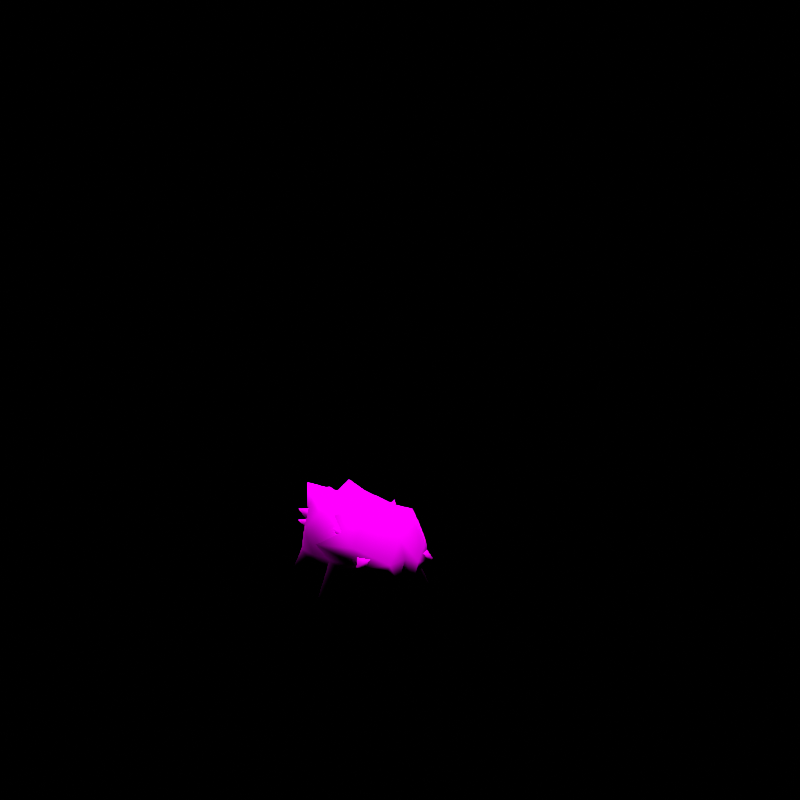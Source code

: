 # Source: rumble-joltik.blend  (saved by Blender 3.6.11; exported with 4.5.12 LTS)
import bpy
from mathutils import Matrix  # noqa: F401  (used for matrix-valued properties, if any)

bpy.ops.wm.read_factory_settings(use_empty=True)
scene = bpy.context.scene
scene.name = 'regice'

# ---- collections
col_don_t_render_me = bpy.data.collections.new("Don't Render Me"); scene.collection.children.link(col_don_t_render_me)

# ---- images (referenced by path relative to the original .blend; pixels are not part of the script)
import os
ASSET_DIR = os.environ.get("B2B_ASSET_DIR", "")  # directory of the original .blend (textures are referenced by path, not embedded)
HERE = os.path.dirname(os.path.abspath(__file__))  # packed textures are extracted next to this script under _unpacked/

def load_image(name, relpath, width, height, colorspace="sRGB"):
    """Load a texture the original file referenced (path relative to the .blend, or extracted next to this script)."""
    p = next((c for c in (os.path.join(HERE, relpath), os.path.join(ASSET_DIR, relpath)) if relpath and os.path.exists(c)), "")
    if p:
        img = bpy.data.images.load(p, check_existing=True)
        img.name = name
    else:  # same state as the original file: an image datablock whose file is absent (Cycles renders it pink)
        img = bpy.data.images.new(name, width, height)
        img.source = "FILE"
        img.filepath = "//" + (relpath or name)
    img.colorspace_settings.name = colorspace
    return img
img_batyuru_body_c_png = load_image('BATYURU_body_C.png', 'BATYURU_body_C.png', 1024, 1024, 'sRGB')
img_batyuru_eye_c_png = load_image('BATYURU_eye_C.png', 'BATYURU_eye_C.png', 1024, 1024, 'sRGB')

# ---- materials (node trees are filled in below, after node groups)
mat_pii_batyuru_body_png = bpy.data.materials.new('Pii_BATYURU_body.png')
mat_pii_batyuru_body_png.use_transparent_shadow = False
mat_pii_batyuru_body_png.diffuse_color = (0.5, 0.5, 0.5, 1.0)
mat_pii_batyuru_body_png.roughness = 0.5528
mat_pii_batyuru_body_png.specular_intensity = 1.0
mat_pii_batyuru_eye_png = bpy.data.materials.new('Pii_BATYURU_eye.png')
mat_pii_batyuru_eye_png.use_transparent_shadow = False
mat_pii_batyuru_eye_png.diffuse_color = (0.5, 0.5, 0.5, 1.0)
mat_pii_batyuru_eye_png.roughness = 0.5528
mat_pii_batyuru_eye_png.specular_intensity = 1.0

# ---- material node trees
mat_pii_batyuru_body_png.use_nodes = True; mat_pii_batyuru_body_png.node_tree.nodes.clear()
_N = mat_pii_batyuru_body_png.node_tree.nodes; _L = mat_pii_batyuru_body_png.node_tree.links
n0 = _N.new('ShaderNodeOutputMaterial'); n0.name = 'Material Output'; n0.location = (300, 300)
n1 = _N.new('ShaderNodeBsdfPrincipled'); n1.name = 'Principled BSDF'; n1.location = (10, 300)
n1.distribution = 'GGX'
n1.subsurface_method = 'BURLEY'
n1.inputs[2].default_value = 0.0
n1.inputs[3].default_value = 1.45
n1.inputs[13].default_value = 0.0
n1.inputs[27].default_value = (0.0, 0.0, 0.0, 1.0)
n1.inputs[28].default_value = 1.0
n2 = _N.new('ShaderNodeTexImage'); n2.name = 'Image Texture'; n2.location = (-300, 600)
n2.image = img_batyuru_body_c_png
n2.interpolation = 'Closest'
n2.extension = 'MIRROR'
_L.new(n1.outputs[0], n0.inputs[0])
_L.new(n2.outputs[0], n1.inputs[0])
n0.is_active_output = True
mat_pii_batyuru_eye_png.use_nodes = True; mat_pii_batyuru_eye_png.node_tree.nodes.clear()
_N = mat_pii_batyuru_eye_png.node_tree.nodes; _L = mat_pii_batyuru_eye_png.node_tree.links
n0 = _N.new('ShaderNodeOutputMaterial'); n0.name = 'Material Output'; n0.location = (300, 300)
n1 = _N.new('ShaderNodeBsdfPrincipled'); n1.name = 'Principled BSDF'; n1.location = (10, 300)
n1.distribution = 'GGX'
n1.subsurface_method = 'BURLEY'
n1.inputs[2].default_value = 0.0
n1.inputs[3].default_value = 1.45
n1.inputs[13].default_value = 0.0
n1.inputs[27].default_value = (0.0, 0.0, 0.0, 1.0)
n1.inputs[28].default_value = 1.0
n2 = _N.new('ShaderNodeTexImage'); n2.name = 'Image Texture'; n2.location = (-300, 600)
n2.image = img_batyuru_eye_c_png
n2.interpolation = 'Closest'
n2.extension = 'MIRROR'
_L.new(n1.outputs[0], n0.inputs[0])
_L.new(n2.outputs[0], n1.inputs[0])
n0.is_active_output = True

# ---- world
world_world = bpy.data.worlds.new('World'); scene.world = world_world
world_world.use_nodes = True; world_world.node_tree.nodes.clear()
_N = world_world.node_tree.nodes; _L = world_world.node_tree.links
n0 = _N.new('ShaderNodeOutputWorld'); n0.name = 'World Output'; n0.location = (300, 300)
n1 = _N.new('ShaderNodeBackground'); n1.name = 'Background'; n1.location = (10, 300)
n1.inputs[0].default_value = (0.05088, 0.05088, 0.05088, 1.0)
n1.inputs[1].default_value = 0.0
_L.new(n1.outputs[0], n0.inputs[0])
n0.is_active_output = True
world_world.color = (0.05088, 0.05088, 0.05088)
world_world.use_sun_shadow = False
world_world.sun_shadow_jitter_overblur = 0.0

# ---- cameras
cam_camera = bpy.data.cameras.new('Camera')
cam_camera.clip_end = 2e+04

# ---- lights
light_sun = bpy.data.lights.new('Sun', 'SUN')
light_sun.specular_factor = 0.0
light_sun.transmission_factor = 0.0
light_sun.use_shadow = False
light_sun.angle = 0.7854
light_sun.energy = 5.0
light_sun.shadow_soft_size = 0.25

# ---- meshes
me_batyuru = bpy.data.meshes.new('BATYURU')
me_batyuru.from_pydata([(-0.1126, -0.115, 0.1584), (-0.1107, 0.00783, 0.1899), (-0.1243, 0.009822, 0.1363), (-0.06143, -0.0772, 0.2093), (-0.123, -0.07255, 0.08566), (-0.113, -0.08077, 0.1953), (-0.1559, -0.06529, 0.1255), (-0.06143, -0.129, 0.1879), (-0.1036, -0.1567, 0.1246), (-0.1016, 0.1038, 0.1365), (-0.06317, 0.0004534, 0.2193), (-0.08738, 0.09587, 0.2037), (-0.0635, 0.0767, 0.2297), (-0.09257, -0.1832, 0.07933), (-0.1228, 0.01181, 0.08566), (-0.0801, -0.1055, 0.0366), (-0.09605, -0.01646, 0.04973), (0.0, -0.1079, 0.2142), (0.0, -0.1667, 0.1839), (0.0, 0.05753, 0.2406), (0.0, -0.02247, 0.2343), (-0.0626, 0.1577, 0.1717), (-0.06361, 0.1582, 0.2512), (0.0, -0.1276, 0.02948), (-0.1043, 0.05847, 0.05368), (-0.04059, -0.2178, 0.08772), (0.06143, -0.129, 0.1879), (0.06317, 0.0004533, 0.2193), (0.0, 0.1057, 0.2297), (0.0635, 0.0767, 0.2297), (-0.1047, 0.1117, 0.08566), (-0.04517, -0.2073, 0.06204), (0.0, -0.1963, 0.05691), (0.04517, -0.2073, 0.06204), (0.09257, -0.1832, 0.07933), (0.0801, -0.1055, 0.0366), (0.06143, -0.0772, 0.2093), (0.113, -0.08077, 0.1953), (0.1126, -0.115, 0.1584), (0.1036, -0.1567, 0.1246), (0.06361, 0.1582, 0.2512), (0.1107, 0.00783, 0.1899), (0.08738, 0.09587, 0.2037), (0.0, 0.1511, 0.2065), (0.0, 0.1832, 0.1005), (-0.06562, 0.141, 0.0494), (0.02126, -0.2259, 0.04282), (-0.02126, -0.2259, 0.04282), (0.0, -0.2224, 0.09901), (0.123, -0.07255, 0.08566), (0.1559, -0.06529, 0.1255), (0.04059, -0.2178, 0.08772), (0.1016, 0.1038, 0.1365), (0.0626, 0.1577, 0.1717), (0.0, 0.175, 0.17), (0.0, 0.1454, 0.04405), (0.0, -0.2034, 0.1408), (0.1243, 0.009822, 0.1363), (0.1228, 0.01181, 0.08566), (0.09605, -0.01646, 0.04973), (0.1047, 0.1117, 0.08566), (0.06562, 0.141, 0.0494), (0.1043, 0.05847, 0.05368), (0.0, 0.02524, 0.0189), (-0.0801, -0.04898, 0.03371), (0.0801, -0.04898, 0.03371), (-0.06562, 0.0809, 0.03471), (0.06562, 0.0809, 0.03471), (0.1602, -0.08348, 0.0007474), (-0.1602, -0.08348, 0.0007474), (-0.1312, 0.1366, 0.0007474), (0.1312, 0.1366, 0.0007474), (0.09889, 0.1434, 0.1851), (0.09376, 0.1045, 0.159), (0.06695, 0.1181, 0.1572), (0.08795, 0.09526, 0.1871), (0.06114, 0.1089, 0.1853), (0.1064, 0.1338, 0.1572), (0.09193, 0.09733, 0.1352), (0.06925, 0.1171, 0.1333), (0.08405, 0.08981, 0.1633), (0.06137, 0.1096, 0.1614), (-0.1064, 0.1338, 0.1572), (-0.06925, 0.1171, 0.1333), (-0.09193, 0.09733, 0.1352), (-0.06137, 0.1096, 0.1614), (-0.08405, 0.08981, 0.1633), (-0.09889, 0.1434, 0.1851), (-0.06695, 0.1181, 0.1572), (-0.09376, 0.1045, 0.159), (-0.06114, 0.1089, 0.1853), (-0.08795, 0.09526, 0.1871), (0.1097, -0.1792, 0.08258), (0.09725, -0.1674, 0.08087), (0.07284, -0.1881, 0.1015), (0.09875, -0.1675, 0.1061), (0.1252, -0.09083, 0.1679), (0.1111, -0.1094, 0.1373), (0.09355, -0.09315, 0.1431), (0.1049, -0.1237, 0.1564), (0.08738, -0.1074, 0.1621), (0.06415, -0.07472, 0.2226), (0.05763, -0.08671, 0.1867), (0.03854, -0.07205, 0.1916), (0.04832, -0.1046, 0.2007), (0.02922, -0.08994, 0.2057), (-0.06415, -0.07472, 0.2226), (-0.03854, -0.07205, 0.1916), (-0.05763, -0.08671, 0.1867), (-0.02922, -0.08994, 0.2057), (-0.04832, -0.1046, 0.2007), (-0.1252, -0.09083, 0.1679), (-0.09355, -0.09315, 0.1431), (-0.1111, -0.1094, 0.1373), (-0.08738, -0.1074, 0.1621), (-0.1049, -0.1237, 0.1564), (-0.1097, -0.1792, 0.08258), (-0.09725, -0.1674, 0.08087), (-0.09257, -0.1832, 0.07933), (-0.09875, -0.1675, 0.1061), (-0.07284, -0.1881, 0.1015), (0.0, 0.1572, 0.2375), (0.0, 0.1354, 0.1888), (-0.02681, 0.116, 0.2064), (0.02681, 0.116, 0.2064), (0.0, 0.09666, 0.2239)], [], [(0, 1, 2), (0, 3, 1), (0, 2, 4), (0, 5, 3), (0, 4, 6), (0, 7, 5), (0, 6, 8), (0, 8, 7), (5, 7, 3), (1, 9, 2), (1, 3, 10), (1, 11, 9), (1, 10, 12), (1, 12, 11), (4, 13, 6), (4, 2, 14), (4, 15, 13), (4, 14, 16), (2, 9, 14), (6, 13, 8), (7, 17, 3), (7, 18, 17), (10, 19, 12), (10, 3, 20), (10, 20, 19), (3, 17, 20), (11, 21, 9), (11, 12, 22), (11, 22, 21), (15, 23, 13), (16, 14, 24), (8, 13, 25), (18, 26, 17), (19, 20, 27), (19, 28, 12), (19, 27, 29), (19, 29, 28), (12, 28, 22), (9, 21, 30), (9, 30, 14), (14, 30, 24), (23, 31, 13), (23, 32, 31), (23, 33, 32), (23, 34, 33), (23, 35, 34), (13, 31, 25), (26, 36, 17), (26, 37, 36), (26, 38, 37), (26, 39, 38), (20, 36, 27), (20, 17, 36), (37, 38, 36), (29, 40, 28), (29, 27, 41), (29, 42, 40), (29, 41, 42), (36, 38, 41), (36, 41, 27), (22, 43, 21), (22, 28, 43), (28, 40, 43), (30, 21, 44), (30, 44, 45), (32, 33, 46), (32, 47, 31), (32, 46, 48), (32, 48, 47), (47, 48, 25), (47, 25, 31), (35, 49, 34), (39, 50, 38), (39, 34, 50), (39, 51, 34), (34, 51, 33), (34, 49, 50), (46, 51, 48), (46, 33, 51), (50, 49, 38), (42, 41, 52), (42, 53, 40), (42, 52, 53), (40, 53, 43), (21, 54, 44), (21, 43, 54), (54, 43, 53), (54, 53, 44), (45, 44, 55), (25, 48, 56), (56, 48, 51), (49, 57, 38), (49, 58, 57), (49, 59, 58), (57, 52, 41), (57, 41, 38), (57, 58, 52), (53, 60, 44), (53, 52, 60), (52, 58, 60), (55, 44, 61), (61, 44, 60), (59, 62, 58), (58, 62, 60), (63, 23, 64), (63, 65, 23), (63, 64, 66), (63, 67, 65), (63, 66, 55), (63, 55, 67), (23, 15, 64), (23, 65, 35), (66, 45, 55), (66, 64, 24), (67, 62, 65), (67, 55, 61), (64, 16, 24), (62, 59, 65), (68, 49, 35), (68, 59, 49), (68, 35, 65), (68, 65, 59), (69, 16, 64), (69, 4, 16), (69, 64, 15), (69, 15, 4), (70, 24, 30), (70, 66, 24), (70, 30, 45), (70, 45, 66), (71, 60, 62), (71, 61, 60), (71, 62, 67), (71, 67, 61), (72, 73, 74), (72, 75, 73), (72, 74, 76), (72, 76, 75), (77, 78, 79), (77, 80, 78), (77, 79, 81), (77, 81, 80), (82, 83, 84), (82, 85, 83), (82, 84, 86), (82, 86, 85), (87, 88, 89), (87, 90, 88), (87, 89, 91), (87, 91, 90), (92, 34, 93), (92, 94, 34), (92, 93, 95), (92, 95, 94), (96, 97, 98), (96, 99, 97), (96, 98, 100), (96, 100, 99), (101, 102, 103), (101, 104, 102), (101, 103, 105), (101, 105, 104), (106, 107, 108), (106, 109, 107), (106, 108, 110), (106, 110, 109), (111, 112, 113), (111, 114, 112), (111, 113, 115), (111, 115, 114), (116, 117, 118), (116, 119, 117), (116, 118, 120), (116, 120, 119), (121, 122, 123), (121, 124, 122), (121, 123, 125), (121, 125, 124), (26, 18, 56), (8, 56, 7), (56, 51, 39), (39, 26, 56), (56, 18, 7), (8, 25, 56)])
me_batyuru.polygons.foreach_set('use_smooth', [True] * 184)
me_batyuru.polygons.foreach_set('material_index', [0, 0, 0, 0, 0, 0, 0, 0, 0, 0, 0, 0, 0, 0, 0, 0, 0, 0, 0, 0, 0, 0, 0, 0, 0, 0, 0, 0, 0, 0, 0, 0, 0, 0, 0, 0, 0, 0, 0, 0, 0, 0, 0, 0, 0, 0, 0, 0, 0, 0, 0, 0, 0, 0, 0, 0, 0, 0, 0, 0, 0, 0, 0, 0, 0, 0, 0, 0, 0, 0, 0, 0, 0, 0, 0, 0, 0, 0, 0, 0, 0, 0, 0, 0, 0, 0, 0, 0, 0, 0, 0, 0, 0, 0, 0, 0, 0, 0, 0, 0, 0, 0, 0, 0, 0, 0, 0, 0, 0, 0, 0, 0, 0, 0, 0, 0, 0, 0, 0, 0, 0, 0, 0, 0, 0, 0, 0, 0, 0, 0, 0, 0, 0, 0, 0, 0, 0, 0, 0, 0, 0, 0, 0, 0, 0, 0, 0, 0, 0, 0, 0, 0, 0, 0, 0, 0, 0, 0, 0, 0, 0, 0, 0, 0, 0, 0, 0, 0, 0, 0, 0, 0, 0, 0, 0, 0, 0, 0, 1, 1, 1, 1, 1, 1])
_uv = me_batyuru.uv_layers.new(name='Float2')
_uv.uv.foreach_set('vector', [0.1883, 0.8547, 0.1895, 0.7789, 0.1917, 0.7778, 0.1883, 0.8547, 0.1603, 0.834, 0.1895, 0.7789, 0.1883, 0.8547, 0.1917, 0.7778, 0.1908, 0.8476, 0.1883, 0.8547, 0.1885, 0.836, 0.1603, 0.834, 0.1883, 0.8547, 0.1908, 0.8476, 0.2121, 0.8275, 0.1883, 0.8547, 0.1603, 0.8624, 0.1885, 0.836, 0.1883, 0.8547, 0.2121, 0.8275, 0.1834, 0.8797, 0.1883, 0.8547, 0.1834, 0.8797, 0.1603, 0.8624, 0.1885, 0.836, 0.1603, 0.8624, 0.1603, 0.834, 0.1895, 0.7789, 0.1793, 0.7264, 0.1917, 0.7778, 0.1895, 0.7789, 0.1603, 0.834, 0.1613, 0.7915, 0.1895, 0.7789, 0.1745, 0.7307, 0.1793, 0.7264, 0.1895, 0.7789, 0.1613, 0.7915, 0.1615, 0.7412, 0.1895, 0.7789, 0.1615, 0.7412, 0.1745, 0.7307, 0.1908, 0.8476, 0.1774, 0.892, 0.2121, 0.8275, 0.1908, 0.8476, 0.1917, 0.7778, 0.1939, 0.7767, 0.1908, 0.8476, 0.1664, 0.8431, 0.1774, 0.892, 0.1908, 0.8476, 0.1939, 0.7767, 0.1793, 0.8007, 0.1917, 0.7778, 0.1793, 0.7264, 0.1939, 0.7767, 0.2121, 0.8275, 0.1774, 0.892, 0.1834, 0.8797, 0.1603, 0.8624, 0.1267, 0.8508, 0.1603, 0.834, 0.1603, 0.8624, 0.1267, 0.8624, 0.1267, 0.8508, 0.1613, 0.7915, 0.1267, 0.7517, 0.1615, 0.7412, 0.1613, 0.7915, 0.1603, 0.834, 0.1267, 0.804, 0.1613, 0.7915, 0.1267, 0.804, 0.1267, 0.7517, 0.1603, 0.834, 0.1267, 0.8508, 0.1267, 0.804, 0.1745, 0.7307, 0.161, 0.6969, 0.1793, 0.7264, 0.1745, 0.7307, 0.1615, 0.7412, 0.1615, 0.685, 0.1745, 0.7307, 0.1615, 0.685, 0.161, 0.6969, 0.1664, 0.8431, 0.1267, 0.8455, 0.1774, 0.892, 0.1793, 0.8007, 0.1939, 0.7767, 0.1838, 0.7586, 0.1834, 0.8797, 0.1774, 0.892, 0.1489, 0.911, 0.1267, 0.8624, 0.09303, 0.8624, 0.1267, 0.8508, 0.1267, 0.7517, 0.1267, 0.804, 0.09207, 0.7915, 0.1267, 0.7517, 0.1267, 0.7253, 0.1615, 0.7412, 0.1267, 0.7517, 0.09207, 0.7915, 0.09189, 0.7412, 0.1267, 0.7517, 0.09189, 0.7412, 0.1267, 0.7253, 0.1615, 0.7412, 0.1267, 0.7253, 0.1615, 0.685, 0.1793, 0.7264, 0.161, 0.6969, 0.1816, 0.7091, 0.1793, 0.7264, 0.1816, 0.7091, 0.1939, 0.7767, 0.1939, 0.7767, 0.1816, 0.7091, 0.1838, 0.7586, 0.1267, 0.8455, 0.1484, 0.9053, 0.1774, 0.892, 0.1267, 0.8455, 0.1267, 0.9073, 0.1484, 0.9053, 0.1267, 0.8455, 0.105, 0.9053, 0.1267, 0.9073, 0.1267, 0.8455, 0.07597, 0.892, 0.105, 0.9053, 0.1267, 0.8455, 0.08696, 0.8431, 0.07597, 0.892, 0.1774, 0.892, 0.1484, 0.9053, 0.1489, 0.911, 0.09303, 0.8624, 0.09303, 0.834, 0.1267, 0.8508, 0.09303, 0.8624, 0.0648, 0.836, 0.09303, 0.834, 0.09303, 0.8624, 0.06502, 0.8547, 0.0648, 0.836, 0.09303, 0.8624, 0.06995, 0.8797, 0.06502, 0.8547, 0.1267, 0.804, 0.09303, 0.834, 0.09207, 0.7915, 0.1267, 0.804, 0.1267, 0.8508, 0.09303, 0.834, 0.0648, 0.836, 0.06502, 0.8547, 0.09303, 0.834, 0.09189, 0.7412, 0.09183, 0.685, 0.1267, 0.7253, 0.09189, 0.7412, 0.09207, 0.7915, 0.06382, 0.7789, 0.09189, 0.7412, 0.07882, 0.7307, 0.09183, 0.685, 0.09189, 0.7412, 0.06382, 0.7789, 0.07882, 0.7307, 0.09303, 0.834, 0.06502, 0.8547, 0.06382, 0.7789, 0.09303, 0.834, 0.06382, 0.7789, 0.09207, 0.7915, 0.1615, 0.685, 0.1267, 0.6861, 0.161, 0.6969, 0.1615, 0.685, 0.1267, 0.7253, 0.1267, 0.6861, 0.1267, 0.7253, 0.09183, 0.685, 0.1267, 0.6861, 0.1816, 0.7091, 0.161, 0.6969, 0.1267, 0.6756, 0.1816, 0.7091, 0.1267, 0.6756, 0.1595, 0.7109, 0.1267, 0.9073, 0.105, 0.9053, 0.115, 0.9154, 0.1267, 0.9073, 0.1383, 0.9154, 0.1484, 0.9053, 0.1267, 0.9073, 0.115, 0.9154, 0.1267, 0.9135, 0.1267, 0.9073, 0.1267, 0.9135, 0.1383, 0.9154, 0.1383, 0.9154, 0.1267, 0.9135, 0.1489, 0.911, 0.1383, 0.9154, 0.1489, 0.911, 0.1484, 0.9053, 0.08696, 0.8431, 0.06252, 0.8476, 0.07597, 0.892, 0.06995, 0.8797, 0.04128, 0.8275, 0.06502, 0.8547, 0.06995, 0.8797, 0.07597, 0.892, 0.04128, 0.8275, 0.06995, 0.8797, 0.1044, 0.911, 0.07597, 0.892, 0.07597, 0.892, 0.1044, 0.911, 0.105, 0.9053, 0.07597, 0.892, 0.06252, 0.8476, 0.04128, 0.8275, 0.115, 0.9154, 0.1044, 0.911, 0.1267, 0.9135, 0.115, 0.9154, 0.105, 0.9053, 0.1044, 0.911, 0.04128, 0.8275, 0.06252, 0.8476, 0.06502, 0.8547, 0.07882, 0.7307, 0.06382, 0.7789, 0.07406, 0.7264, 0.07882, 0.7307, 0.09239, 0.6969, 0.09183, 0.685, 0.07882, 0.7307, 0.07406, 0.7264, 0.09239, 0.6969, 0.09183, 0.685, 0.09239, 0.6969, 0.1267, 0.6861, 0.161, 0.6969, 0.1267, 0.6809, 0.1267, 0.6756, 0.161, 0.6969, 0.1267, 0.6861, 0.1267, 0.6809, 0.1267, 0.6809, 0.1267, 0.6861, 0.09239, 0.6969, 0.1267, 0.6809, 0.09239, 0.6969, 0.1267, 0.6756, 0.1595, 0.7109, 0.1267, 0.6756, 0.1267, 0.7003, 0.1489, 0.911, 0.1267, 0.9135, 0.1267, 0.8976, 0.1267, 0.8976, 0.1267, 0.9135, 0.1044, 0.911, 0.06252, 0.8476, 0.06161, 0.7778, 0.06502, 0.8547, 0.06252, 0.8476, 0.0594, 0.7767, 0.06161, 0.7778, 0.06252, 0.8476, 0.07407, 0.8007, 0.0594, 0.7767, 0.06161, 0.7778, 0.07406, 0.7264, 0.06382, 0.7789, 0.06161, 0.7778, 0.06382, 0.7789, 0.06502, 0.8547, 0.06161, 0.7778, 0.0594, 0.7767, 0.07406, 0.7264, 0.09239, 0.6969, 0.07177, 0.7091, 0.1267, 0.6756, 0.09239, 0.6969, 0.07406, 0.7264, 0.07177, 0.7091, 0.07406, 0.7264, 0.0594, 0.7767, 0.07177, 0.7091, 0.1267, 0.7003, 0.1267, 0.6756, 0.09382, 0.7109, 0.09382, 0.7109, 0.1267, 0.6756, 0.07177, 0.7091, 0.07407, 0.8007, 0.06957, 0.7586, 0.0594, 0.7767, 0.0594, 0.7767, 0.06957, 0.7586, 0.07177, 0.7091, 0.5, 0.7093, 0.5, 0.4387, 0.2813, 0.5781, 0.5, 0.7093, 0.7187, 0.5781, 0.5, 0.4387, 0.5, 0.7093, 0.2813, 0.5781, 0.306, 0.8079, 0.5, 0.7093, 0.694, 0.8079, 0.7187, 0.5781, 0.5, 0.7093, 0.306, 0.8079, 0.5, 0.9222, 0.5, 0.7093, 0.5, 0.9222, 0.694, 0.8079, 0.5, 0.4387, 0.3122, 0.4777, 0.2813, 0.5781, 0.5, 0.4387, 0.7187, 0.5781, 0.6878, 0.4777, 0.306, 0.8079, 0.3281, 0.9143, 0.5, 0.9222, 0.306, 0.8079, 0.2813, 0.5781, 0.1918, 0.7681, 0.694, 0.8079, 0.8082, 0.7681, 0.7187, 0.5781, 0.694, 0.8079, 0.5, 0.9222, 0.6719, 0.9143, 0.2813, 0.5781, 0.2161, 0.6354, 0.1918, 0.7681, 0.8082, 0.7681, 0.7839, 0.6354, 0.7187, 0.5781, 0.25, 0.0, 0.25, 0.3047, 0.103, 0.1192, 0.25, 0.0, 0.5, 0.1953, 0.25, 0.3047, 0.25, 0.0, 0.103, 0.1192, 0.25, 0.166, 0.25, 0.0, 0.25, 0.166, 0.5, 0.1953, 0.25, 0.0, 0.0, 0.2031, 0.25, 0.1661, 0.25, 0.0, 0.25, 0.3047, 0.0, 0.2031, 0.25, 0.0, 0.25, 0.1661, 0.397, 0.1153, 0.25, 0.0, 0.397, 0.1153, 0.25, 0.3047, 0.25, 0.0, 0.0, 0.2031, 0.25, 0.3047, 0.25, 0.0, 0.25, 0.1738, 0.0, 0.2031, 0.25, 0.0, 0.25, 0.3047, 0.397, 0.1153, 0.25, 0.0, 0.397, 0.1153, 0.25, 0.1738, 0.25, 0.0, 0.25, 0.3047, 0.5, 0.1953, 0.25, 0.0, 0.103, 0.1192, 0.25, 0.3047, 0.25, 0.0, 0.5, 0.1953, 0.25, 0.1738, 0.25, 0.0, 0.25, 0.1738, 0.103, 0.1192, 0.5056, 0.3674, 0.5056, 0.1621, 0.4543, 0.1621, 0.5056, 0.3674, 0.5569, 0.1621, 0.5056, 0.1621, 0.5056, 0.3674, 0.4543, 0.1621, 0.5056, 0.1621, 0.5056, 0.3674, 0.5056, 0.1621, 0.5569, 0.1621, 0.5056, 0.3674, 0.5056, 0.1621, 0.4543, 0.1621, 0.5056, 0.3674, 0.5569, 0.1621, 0.5056, 0.1621, 0.5056, 0.3674, 0.4543, 0.1621, 0.5056, 0.1621, 0.5056, 0.3674, 0.5056, 0.1621, 0.5569, 0.1621, 0.5056, 0.3674, 0.4543, 0.1621, 0.5056, 0.1621, 0.5056, 0.3674, 0.5056, 0.1621, 0.4543, 0.1621, 0.5056, 0.3674, 0.5056, 0.1621, 0.5569, 0.1621, 0.5056, 0.3674, 0.5569, 0.1621, 0.5056, 0.1621, 0.5056, 0.3674, 0.4543, 0.1621, 0.5056, 0.1621, 0.5056, 0.3674, 0.5056, 0.1621, 0.4543, 0.1621, 0.5056, 0.3674, 0.5056, 0.1621, 0.5569, 0.1621, 0.5056, 0.3674, 0.5569, 0.1621, 0.5056, 0.1621, 0.5056, 0.3674, 0.5056, 0.1621, 0.4543, 0.1621, 0.5056, 0.3674, 0.5569, 0.1621, 0.5056, 0.1621, 0.5056, 0.3674, 0.4543, 0.1621, 0.5056, 0.1621, 0.5056, 0.3674, 0.5056, 0.1621, 0.5569, 0.1621, 0.5056, 0.3674, 0.5056, 0.1621, 0.4543, 0.1621, 0.5056, 0.3674, 0.5569, 0.1621, 0.5056, 0.1621, 0.5056, 0.3674, 0.4543, 0.1621, 0.5056, 0.1621, 0.5056, 0.3674, 0.5056, 0.1621, 0.5569, 0.1621, 0.5056, 0.3674, 0.5056, 0.1621, 0.4543, 0.1621, 0.5056, 0.3674, 0.5569, 0.1621, 0.5056, 0.1621, 0.5056, 0.3674, 0.4543, 0.1621, 0.5056, 0.1621, 0.5056, 0.3674, 0.5056, 0.1621, 0.5569, 0.1621, 0.5056, 0.3674, 0.4543, 0.1621, 0.5056, 0.1621, 0.5056, 0.3674, 0.5056, 0.1621, 0.4543, 0.1621, 0.5056, 0.3674, 0.5056, 0.1621, 0.5569, 0.1621, 0.5056, 0.3674, 0.5569, 0.1621, 0.5056, 0.1621, 0.5056, 0.3674, 0.4543, 0.1621, 0.5056, 0.1621, 0.5056, 0.3674, 0.5056, 0.1621, 0.4543, 0.1621, 0.5056, 0.3674, 0.5056, 0.1621, 0.5569, 0.1621, 0.5056, 0.3674, 0.5569, 0.1621, 0.5056, 0.1621, 0.5056, 0.3674, 0.4543, 0.1621, 0.5056, 0.1621, 0.5056, 0.3674, 0.5056, 0.1621, 0.4543, 0.1621, 0.5056, 0.3674, 0.5056, 0.1621, 0.5569, 0.1621, 0.5056, 0.3674, 0.5569, 0.1621, 0.5056, 0.1621, 0.5056, 0.3674, 0.5056, 0.1621, 0.4543, 0.1621, 0.5056, 0.3674, 0.5569, 0.1621, 0.5056, 0.1621, 0.5056, 0.3674, 0.4543, 0.1621, 0.5056, 0.1621, 0.5056, 0.3674, 0.5056, 0.1621, 0.5569, 0.1621, 0.5954, 1.021, -0.03229, 0.9542, -0.01563, 0.818, 1.051, 0.8665, -0.01563, 0.818, 0.5954, 1.021, -0.01563, 0.818, 0.4183, 0.705, 1.051, 0.8665, 1.051, 0.8665, 0.5954, 1.021, -0.01563, 0.818, -0.01563, 0.818, -0.03229, 0.9542, 0.5954, 1.021, 1.051, 0.8665, 0.4183, 0.705, -0.01563, 0.818])
me_batyuru.materials.append(mat_pii_batyuru_body_png)
me_batyuru.materials.append(mat_pii_batyuru_eye_png)
me_batyuru.update()
me_batyuru.normals_split_custom_set([tuple(v) for v in zip(*[iter([-0.7868, -0.2598, 0.5598, -0.8309, 0.00913, 0.5563, -0.9824, 0.1197, 0.1433, -0.7868, -0.2598, 0.5598, -0.4585, -0.1893, 0.8683, -0.8309, 0.00913, 0.5563, -0.7868, -0.2598, 0.5598, -0.9824, 0.1197, 0.1433, -0.9907, -0.0612, -0.1211, -0.7868, -0.2598, 0.5598, -0.8027, 0.306, 0.5119, -0.4585, -0.1893, 0.8683, -0.7868, -0.2598, 0.5598, -0.9907, -0.0612, -0.1211, -0.9123, 0.4044, -0.06398, -0.7868, -0.2598, 0.5598, -0.368, -0.5901, 0.7186, -0.8027, 0.306, 0.5119, -0.7868, -0.2598, 0.5598, -0.9123, 0.4044, -0.06398, -0.6475, -0.6514, 0.3956, -0.7868, -0.2598, 0.5598, -0.6475, -0.6514, 0.3956, -0.368, -0.5901, 0.7186, -0.8027, 0.306, 0.5119, -0.368, -0.5901, 0.7186, -0.4585, -0.1893, 0.8683, -0.8309, 0.00913, 0.5563, -0.9452, 0.2903, 0.1492, -0.9824, 0.1197, 0.1433, -0.8309, 0.00913, 0.5563, -0.4585, -0.1893, 0.8683, -0.4538, -0.1148, 0.8837, -0.8309, 0.00913, 0.5563, -0.8968, 0.1795, 0.4045, -0.9452, 0.2903, 0.1492, -0.8309, 0.00913, 0.5563, -0.4538, -0.1148, 0.8837, -0.3395, -0.08201, 0.937, -0.8309, 0.00913, 0.5563, -0.3395, -0.08201, 0.937, -0.8968, 0.1795, 0.4045, -0.9907, -0.0612, -0.1211, -0.679, -0.5171, -0.5211, -0.9123, 0.4044, -0.06398, -0.9907, -0.0612, -0.1211, -0.9824, 0.1197, 0.1433, -0.9812, 0.1078, -0.1602, -0.9907, -0.0612, -0.1211, -0.3427, -0.4275, -0.8365, -0.679, -0.5171, -0.5211, -0.9907, -0.0612, -0.1211, -0.9812, 0.1078, -0.1602, -0.8112, 0.3051, -0.4989, -0.9824, 0.1197, 0.1433, -0.9452, 0.2903, 0.1492, -0.9812, 0.1078, -0.1602, -0.9123, 0.4044, -0.06398, -0.679, -0.5171, -0.5211, -0.6475, -0.6514, 0.3956, -0.368, -0.5901, 0.7186, 6.026e-07, -0.3399, 0.9405, -0.4585, -0.1893, 0.8683, -0.368, -0.5901, 0.7186, -2.678e-09, -0.6559, 0.7549, 6.026e-07, -0.3399, 0.9405, -0.4538, -0.1148, 0.8837, 4.284e-06, -0.09804, 0.9952, -0.3395, -0.08201, 0.937, -0.4538, -0.1148, 0.8837, -0.4585, -0.1893, 0.8683, -1.042e-07, -0.1371, 0.9906, -0.4538, -0.1148, 0.8837, -1.042e-07, -0.1371, 0.9906, 4.284e-06, -0.09804, 0.9952, -0.4585, -0.1893, 0.8683, 6.026e-07, -0.3399, 0.9405, -1.042e-07, -0.1371, 0.9906, -0.8968, 0.1795, 0.4045, -0.5759, 0.8175, 0.002652, -0.9452, 0.2903, 0.1492, -0.8968, 0.1795, 0.4045, -0.3395, -0.08201, 0.937, -0.3049, 0.5424, 0.7828, -0.8968, 0.1795, 0.4045, -0.3049, 0.5424, 0.7828, -0.5759, 0.8175, 0.002652, -0.3427, -0.4275, -0.8365, 9.974e-07, -0.2092, -0.9779, -0.679, -0.5171, -0.5211, -0.8112, 0.3051, -0.4989, -0.9812, 0.1078, -0.1602, -0.7942, -0.105, -0.5985, -0.6475, -0.6514, 0.3956, -0.679, -0.5171, -0.5211, -0.4124, -0.8432, 0.3448, -2.678e-09, -0.6559, 0.7549, 0.368, -0.5901, 0.7186, 6.026e-07, -0.3399, 0.9405, 4.284e-06, -0.09804, 0.9952, -1.042e-07, -0.1371, 0.9906, 0.4538, -0.1148, 0.8837, 4.284e-06, -0.09804, 0.9952, 8.982e-06, 0.01026, 0.9999, -0.3395, -0.08201, 0.937, 4.284e-06, -0.09804, 0.9952, 0.4538, -0.1148, 0.8837, 0.3395, -0.082, 0.937, 4.284e-06, -0.09804, 0.9952, 0.3395, -0.082, 0.937, 8.982e-06, 0.01026, 0.9999, -0.3395, -0.08201, 0.937, 8.982e-06, 0.01026, 0.9999, -0.3049, 0.5424, 0.7828, -0.9452, 0.2903, 0.1492, -0.5759, 0.8175, 0.002652, -0.8757, 0.4778, 0.06945, -0.9452, 0.2903, 0.1492, -0.8757, 0.4778, 0.06945, -0.9812, 0.1078, -0.1602, -0.9812, 0.1078, -0.1602, -0.8757, 0.4778, 0.06945, -0.7942, -0.105, -0.5985, 9.974e-07, -0.2092, -0.9779, -0.4274, -0.3226, -0.8446, -0.679, -0.5171, -0.5211, 9.974e-07, -0.2092, -0.9779, -9.779e-07, -0.3702, -0.9289, -0.4274, -0.3226, -0.8446, 9.974e-07, -0.2092, -0.9779, 0.4274, -0.3226, -0.8446, -9.779e-07, -0.3702, -0.9289, 9.974e-07, -0.2092, -0.9779, 0.679, -0.5171, -0.5211, 0.4274, -0.3226, -0.8446, 9.974e-07, -0.2092, -0.9779, 0.3427, -0.4275, -0.8365, 0.679, -0.5171, -0.5211, -0.679, -0.5171, -0.5211, -0.4274, -0.3226, -0.8446, -0.4124, -0.8432, 0.3448, 0.368, -0.5901, 0.7186, 0.4585, -0.1893, 0.8683, 6.026e-07, -0.3399, 0.9405, 0.368, -0.5901, 0.7186, 0.8027, 0.306, 0.5119, 0.4585, -0.1893, 0.8683, 0.368, -0.5901, 0.7186, 0.7868, -0.2598, 0.5598, 0.8027, 0.306, 0.5119, 0.368, -0.5901, 0.7186, 0.6475, -0.6514, 0.3956, 0.7868, -0.2598, 0.5598, -1.042e-07, -0.1371, 0.9906, 0.4585, -0.1893, 0.8683, 0.4538, -0.1148, 0.8837, -1.042e-07, -0.1371, 0.9906, 6.026e-07, -0.3399, 0.9405, 0.4585, -0.1893, 0.8683, 0.8027, 0.306, 0.5119, 0.7868, -0.2598, 0.5598, 0.4585, -0.1893, 0.8683, 0.3395, -0.082, 0.937, 0.3049, 0.5424, 0.7828, 8.982e-06, 0.01026, 0.9999, 0.3395, -0.082, 0.937, 0.4538, -0.1148, 0.8837, 0.8309, 0.00913, 0.5563, 0.3395, -0.082, 0.937, 0.8968, 0.1795, 0.4045, 0.3049, 0.5424, 0.7828, 0.3395, -0.082, 0.937, 0.8309, 0.00913, 0.5563, 0.8968, 0.1795, 0.4045, 0.4585, -0.1893, 0.8683, 0.7868, -0.2598, 0.5598, 0.8309, 0.00913, 0.5563, 0.4585, -0.1893, 0.8683, 0.8309, 0.00913, 0.5563, 0.4538, -0.1148, 0.8837, -0.3049, 0.5424, 0.7828, 4.437e-06, 0.8744, 0.4853, -0.5759, 0.8175, 0.002652, -0.3049, 0.5424, 0.7828, 8.982e-06, 0.01026, 0.9999, 4.437e-06, 0.8744, 0.4853, 8.982e-06, 0.01026, 0.9999, 0.3049, 0.5424, 0.7828, 4.437e-06, 0.8744, 0.4853, -0.8757, 0.4778, 0.06945, -0.5759, 0.8175, 0.002652, -1.731e-07, 0.9812, -0.1928, -0.8757, 0.4778, 0.06945, -1.731e-07, 0.9812, -0.1928, -0.2155, 0.86, -0.4626, -9.779e-07, -0.3702, -0.9289, 0.4274, -0.3226, -0.8446, -0.1861, -0.6783, -0.7108, -9.779e-07, -0.3702, -0.9289, 0.1861, -0.6783, -0.7108, -0.4274, -0.3226, -0.8446, -9.779e-07, -0.3702, -0.9289, -0.1861, -0.6783, -0.7108, 2.061e-08, -0.9774, 0.2114, -9.779e-07, -0.3702, -0.9289, 2.061e-08, -0.9774, 0.2114, 0.1861, -0.6783, -0.7108, 0.1861, -0.6783, -0.7108, 2.061e-08, -0.9774, 0.2114, -0.4124, -0.8432, 0.3448, 0.1861, -0.6783, -0.7108, -0.4124, -0.8432, 0.3448, -0.4274, -0.3226, -0.8446, 0.3427, -0.4275, -0.8365, 0.9908, -0.0612, -0.1211, 0.679, -0.5171, -0.5211, 0.6475, -0.6514, 0.3956, 0.9123, 0.4044, -0.06398, 0.7868, -0.2598, 0.5598, 0.6475, -0.6514, 0.3956, 0.679, -0.5171, -0.5211, 0.9123, 0.4044, -0.06398, 0.6475, -0.6514, 0.3956, 0.4124, -0.8432, 0.3448, 0.679, -0.5171, -0.5211, 0.679, -0.5171, -0.5211, 0.4124, -0.8432, 0.3448, 0.4274, -0.3226, -0.8446, 0.679, -0.5171, -0.5211, 0.9908, -0.0612, -0.1211, 0.9123, 0.4044, -0.06398, -0.1861, -0.6783, -0.7108, 0.4124, -0.8432, 0.3448, 2.061e-08, -0.9774, 0.2114, -0.1861, -0.6783, -0.7108, 0.4274, -0.3226, -0.8446, 0.4124, -0.8432, 0.3448, 0.9123, 0.4044, -0.06398, 0.9908, -0.0612, -0.1211, 0.7868, -0.2598, 0.5598, 0.8968, 0.1795, 0.4045, 0.8309, 0.00913, 0.5563, 0.9452, 0.2903, 0.1492, 0.8968, 0.1795, 0.4045, 0.5759, 0.8175, 0.002652, 0.3049, 0.5424, 0.7828, 0.8968, 0.1795, 0.4045, 0.9452, 0.2903, 0.1492, 0.5759, 0.8175, 0.002652, 0.3049, 0.5424, 0.7828, 0.5759, 0.8175, 0.002652, 4.437e-06, 0.8744, 0.4853, -0.5759, 0.8175, 0.002652, -5.256e-08, 0.9616, 0.2743, -1.731e-07, 0.9812, -0.1928, -0.5759, 0.8175, 0.002652, 4.437e-06, 0.8744, 0.4853, -5.256e-08, 0.9616, 0.2743, -5.256e-08, 0.9616, 0.2743, 4.437e-06, 0.8744, 0.4853, 0.5759, 0.8175, 0.002652, -5.256e-08, 0.9616, 0.2743, 0.5759, 0.8175, 0.002652, -1.731e-07, 0.9812, -0.1928, -0.2155, 0.86, -0.4626, -1.731e-07, 0.9812, -0.1928, 6.834e-07, 0.5124, -0.8588, -0.4124, -0.8432, 0.3448, 2.061e-08, -0.9774, 0.2114, -5.56e-07, -0.8019, 0.5974, -5.56e-07, -0.8019, 0.5974, 2.061e-08, -0.9774, 0.2114, 0.4124, -0.8432, 0.3448, 0.9908, -0.0612, -0.1211, 0.9824, 0.1197, 0.1433, 0.7868, -0.2598, 0.5598, 0.9908, -0.0612, -0.1211, 0.9812, 0.1078, -0.1602, 0.9824, 0.1197, 0.1433, 0.9908, -0.0612, -0.1211, 0.8112, 0.3051, -0.4989, 0.9812, 0.1078, -0.1602, 0.9824, 0.1197, 0.1433, 0.9452, 0.2903, 0.1492, 0.8309, 0.00913, 0.5563, 0.9824, 0.1197, 0.1433, 0.8309, 0.00913, 0.5563, 0.7868, -0.2598, 0.5598, 0.9824, 0.1197, 0.1433, 0.9812, 0.1078, -0.1602, 0.9452, 0.2903, 0.1492, 0.5759, 0.8175, 0.002652, 0.8757, 0.4778, 0.06944, -1.731e-07, 0.9812, -0.1928, 0.5759, 0.8175, 0.002652, 0.9452, 0.2903, 0.1492, 0.8757, 0.4778, 0.06944, 0.9452, 0.2903, 0.1492, 0.9812, 0.1078, -0.1602, 0.8757, 0.4778, 0.06944, 6.834e-07, 0.5124, -0.8588, -1.731e-07, 0.9812, -0.1928, 0.2155, 0.86, -0.4626, 0.2155, 0.86, -0.4626, -1.731e-07, 0.9812, -0.1928, 0.8757, 0.4778, 0.06944, 0.8112, 0.3051, -0.4989, 0.7942, -0.105, -0.5985, 0.9812, 0.1078, -0.1602, 0.9812, 0.1078, -0.1602, 0.7942, -0.105, -0.5985, 0.8757, 0.4778, 0.06944, 1.152e-07, 0.03742, -0.9993, 9.974e-07, -0.2092, -0.9779, -0.04994, 0.03772, -0.998, 1.152e-07, 0.03742, -0.9993, 0.04994, 0.03772, -0.998, 9.974e-07, -0.2092, -0.9779, 1.152e-07, 0.03742, -0.9993, -0.04994, 0.03772, -0.998, -0.07629, 0.03153, -0.9966, 1.152e-07, 0.03742, -0.9993, 0.07629, 0.03153, -0.9966, 0.04994, 0.03772, -0.998, 1.152e-07, 0.03742, -0.9993, -0.07629, 0.03153, -0.9966, 6.834e-07, 0.5124, -0.8588, 1.152e-07, 0.03742, -0.9993, 6.834e-07, 0.5124, -0.8588, 0.07629, 0.03153, -0.9966, 9.974e-07, -0.2092, -0.9779, -0.3427, -0.4275, -0.8365, -0.04994, 0.03772, -0.998, 9.974e-07, -0.2092, -0.9779, 0.04994, 0.03772, -0.998, 0.3427, -0.4275, -0.8365, -0.07629, 0.03153, -0.9966, -0.2155, 0.86, -0.4626, 6.834e-07, 0.5124, -0.8588, -0.07629, 0.03153, -0.9966, -0.04994, 0.03772, -0.998, -0.7942, -0.105, -0.5985, 0.07629, 0.03153, -0.9966, 0.7942, -0.105, -0.5985, 0.04994, 0.03772, -0.998, 0.07629, 0.03153, -0.9966, 6.834e-07, 0.5124, -0.8588, 0.2155, 0.86, -0.4626, -0.04994, 0.03772, -0.998, -0.8112, 0.3051, -0.4989, -0.7942, -0.105, -0.5985, 0.7942, -0.105, -0.5985, 0.8112, 0.3051, -0.4989, 0.04994, 0.03772, -0.998, 0.9156, -0.274, -0.2943, 0.9908, -0.0612, -0.1211, 0.3427, -0.4275, -0.8365, 0.9156, -0.274, -0.2943, 0.8112, 0.3051, -0.4989, 0.9908, -0.0612, -0.1211, 0.9156, -0.274, -0.2943, 0.3427, -0.4275, -0.8365, 0.04994, 0.03772, -0.998, 0.9156, -0.274, -0.2943, 0.04994, 0.03772, -0.998, 0.8112, 0.3051, -0.4989, -0.9156, -0.274, -0.2943, -0.8112, 0.3051, -0.4989, -0.04994, 0.03772, -0.998, -0.9156, -0.274, -0.2943, -0.9907, -0.0612, -0.1211, -0.8112, 0.3051, -0.4989, -0.9156, -0.274, -0.2943, -0.04994, 0.03772, -0.998, -0.3427, -0.4275, -0.8365, -0.9156, -0.274, -0.2943, -0.3427, -0.4275, -0.8365, -0.9907, -0.0612, -0.1211, -0.6618, 0.4372, -0.609, -0.7942, -0.105, -0.5985, -0.8757, 0.4778, 0.06945, -0.6618, 0.4372, -0.609, -0.07629, 0.03153, -0.9966, -0.7942, -0.105, -0.5985, -0.6618, 0.4372, -0.609, -0.8757, 0.4778, 0.06945, -0.2155, 0.86, -0.4626, -0.6618, 0.4372, -0.609, -0.2155, 0.86, -0.4626, -0.07629, 0.03153, -0.9966, 0.6618, 0.4372, -0.609, 0.8757, 0.4778, 0.06944, 0.7942, -0.105, -0.5985, 0.6618, 0.4372, -0.609, 0.2155, 0.86, -0.4626, 0.8757, 0.4778, 0.06944, 0.6618, 0.4372, -0.609, 0.7942, -0.105, -0.5985, 0.07629, 0.03153, -0.9966, 0.6618, 0.4372, -0.609, 0.07629, 0.03153, -0.9966, 0.2155, 0.86, -0.4626, 0.3406, 0.8473, 0.4076, 0.8668, 0.1939, -0.4595, -0.2858, 0.85, -0.4425, 0.3406, 0.8473, 0.4076, 0.5872, -0.1, 0.8033, 0.8668, 0.1939, -0.4595, 0.3406, 0.8473, 0.4076, -0.2858, 0.85, -0.4425, -0.4673, 0.5139, 0.7194, 0.3406, 0.8473, 0.4076, -0.4673, 0.5139, 0.7194, 0.5872, -0.1, 0.8033, 0.5367, 0.7388, 0.4075, 0.8879, -0.02307, -0.4595, -0.07004, 0.894, -0.4425, 0.5367, 0.7388, 0.4075, 0.5451, -0.24, 0.8033, 0.8879, -0.02307, -0.4595, 0.5367, 0.7388, 0.4075, -0.07004, 0.894, -0.4425, -0.3281, 0.6123, 0.7194, 0.5367, 0.7388, 0.4075, -0.3281, 0.6123, 0.7194, 0.5451, -0.24, 0.8033, -0.5367, 0.7388, 0.4075, 0.07004, 0.894, -0.4425, -0.8879, -0.02307, -0.4595, -0.5367, 0.7388, 0.4075, 0.3281, 0.6123, 0.7194, 0.07004, 0.894, -0.4425, -0.5367, 0.7388, 0.4075, -0.8879, -0.02307, -0.4595, -0.5451, -0.24, 0.8033, -0.5367, 0.7388, 0.4075, -0.5451, -0.24, 0.8033, 0.3281, 0.6123, 0.7194, -0.3406, 0.8473, 0.4075, 0.2858, 0.85, -0.4425, -0.8668, 0.1939, -0.4595, -0.3406, 0.8473, 0.4075, 0.4673, 0.5139, 0.7194, 0.2858, 0.85, -0.4425, -0.3406, 0.8473, 0.4075, -0.8668, 0.1939, -0.4595, -0.5872, -0.1, 0.8033, -0.3406, 0.8473, 0.4075, -0.5872, -0.1, 0.8033, 0.4673, 0.5139, 0.7194, 0.8691, -0.494, 0.02738, -0.0923, -0.7498, -0.6552, 0.7053, 0.3097, -0.6377, 0.8691, -0.494, 0.02738, 0.06395, -0.7469, 0.6619, -0.0923, -0.7498, -0.6552, 0.8691, -0.494, 0.02738, 0.7053, 0.3097, -0.6377, 0.7759, 0.2445, 0.5816, 0.8691, -0.494, 0.02738, 0.7759, 0.2445, 0.5816, 0.06395, -0.7469, 0.6619, 0.5911, 0.4966, 0.6356, 0.8723, 0.1175, -0.4746, -0.02766, 0.9979, -0.05773, 0.5911, 0.4966, 0.6356, 0.5508, -0.5584, 0.6204, 0.8723, 0.1175, -0.4746, 0.5911, 0.4966, 0.6356, -0.02766, 0.9979, -0.05773, -0.2712, 0.2979, 0.9153, 0.5911, 0.4966, 0.6356, -0.2712, 0.2979, 0.9153, 0.5508, -0.5584, 0.6204, 0.5227, 0.3711, 0.7675, 0.9456, 0.2161, -0.2434, -0.07523, 0.9863, 0.1471, 0.5227, 0.3711, 0.7675, 0.4224, -0.6709, 0.6095, 0.9456, 0.2161, -0.2434, 0.5227, 0.3711, 0.7675, -0.07523, 0.9863, 0.1471, -0.4706, 0.1032, 0.8763, 0.5227, 0.3711, 0.7675, -0.4706, 0.1032, 0.8763, 0.4224, -0.6709, 0.6095, -0.4204, 0.3588, 0.8334, 0.06304, 0.9885, 0.1373, -0.9456, 0.2161, -0.2434, -0.4204, 0.3588, 0.8334, 0.4706, 0.1032, 0.8763, 0.06304, 0.9885, 0.1373, -0.4204, 0.3588, 0.8334, -0.9456, 0.2161, -0.2434, -0.4354, -0.6709, 0.6002, -0.4204, 0.3588, 0.8334, -0.4354, -0.6709, 0.6002, 0.4706, 0.1032, 0.8763, -0.5911, 0.4966, 0.6356, 0.02766, 0.9979, -0.05773, -0.8723, 0.1175, -0.4746, -0.5911, 0.4966, 0.6356, 0.2712, 0.2979, 0.9153, 0.02766, 0.9979, -0.05773, -0.5911, 0.4966, 0.6356, -0.8723, 0.1175, -0.4746, -0.5508, -0.5584, 0.6204, -0.5911, 0.4966, 0.6356, -0.5508, -0.5584, 0.6204, 0.2712, 0.2979, 0.9153, -0.869, -0.494, 0.02737, -0.7053, 0.3097, -0.6377, 0.09231, -0.7498, -0.6551, -0.869, -0.494, 0.02737, -0.7759, 0.2445, 0.5816, -0.7053, 0.3097, -0.6377, -0.869, -0.494, 0.02737, 0.09231, -0.7498, -0.6551, -0.06394, -0.7469, 0.6619, -0.869, -0.494, 0.02737, -0.06394, -0.7469, 0.6619, -0.7759, 0.2445, 0.5816, 2.273e-05, 0.611, 0.7917, 1.165e-06, 0.9281, -0.3724, -0.8967, 0.2704, 0.3504, 2.273e-05, 0.611, 0.7917, 0.8967, 0.2704, 0.3504, 1.165e-06, 0.9281, -0.3724, 2.273e-05, 0.611, 0.7917, -0.8967, 0.2704, 0.3504, 5.96e-06, -0.3028, 0.953, 2.273e-05, 0.611, 0.7917, 5.96e-06, -0.3028, 0.953, 0.8967, 0.2704, 0.3504, 0.368, -0.5901, 0.7186, -2.678e-09, -0.6559, 0.7549, -5.56e-07, -0.8019, 0.5974, -0.6475, -0.6514, 0.3956, -5.56e-07, -0.8019, 0.5974, -0.368, -0.5901, 0.7186, -5.56e-07, -0.8019, 0.5974, 0.4124, -0.8432, 0.3448, 0.6475, -0.6514, 0.3956, 0.6475, -0.6514, 0.3956, 0.368, -0.5901, 0.7186, -5.56e-07, -0.8019, 0.5974, -5.56e-07, -0.8019, 0.5974, -2.678e-09, -0.6559, 0.7549, -0.368, -0.5901, 0.7186, -0.6475, -0.6514, 0.3956, -0.4124, -0.8432, 0.3448, -5.56e-07, -0.8019, 0.5974])] * 3)])
arm_batyuru_skeleton = bpy.data.armatures.new('BATYURU_skeleton')  # bones are not reproduced

# ---- objects
ob_sun = bpy.data.objects.new('Sun', light_sun)
ob_batyuru_skeleton = bpy.data.objects.new('BATYURU_skeleton', arm_batyuru_skeleton)
ob_batyuru = bpy.data.objects.new('BATYURU', me_batyuru)
ob_camera = bpy.data.objects.new('Camera', cam_camera)

# ---- transforms, parenting, visibility, modifiers, constraints
ob_sun.location = (-0.2567, -0.4105, -0.09083)
ob_sun.color = (0.8, 0.8, 0.8, 1.0)
ob_sun.hide_select = True
ob_sun.lineart.crease_threshold = 0.0
ob_batyuru_skeleton.location = (0.0, 0.0, 0.0)
ob_batyuru_skeleton.show_in_front = True
ob_batyuru.parent = ob_batyuru_skeleton
ob_batyuru.location = (0.0, 0.0, 0.0)
_vg = ob_batyuru.vertex_groups.new(name='ROOT')
_vg = ob_batyuru.vertex_groups.new(name='BODY')
for _i, _w in zip([1, 2, 4, 9, 10, 11, 12, 14, 15, 16, 19, 20, 21, 22, 23, 24, 27, 28, 29, 30, 35, 40, 41, 42, 43, 44, 45, 49, 52, 53, 54, 55, 57, 58, 59, 60, 61, 62, 63, 64, 65, 66, 67, 72, 73, 74, 75, 76, 77, 78, 79, 80, 81, 82, 83, 84, 85, 86, 87, 88, 89, 90, 91, 121, 122, 123, 124, 125], [0.8, 0.8, 0.8, 1.0, 0.8, 1.0, 1.0, 1.0, 0.8, 0.8, 1.0, 0.8, 1.0, 0.8, 0.8, 0.8, 0.8, 1.0, 1.0, 0.8, 0.8, 0.8, 0.8, 1.0, 1.0, 0.8, 0.8, 0.8, 1.0, 1.0, 1.0, 0.8, 0.8, 1.0, 0.8, 0.8, 0.8, 0.8, 1.0, 0.8, 0.8, 0.8, 0.8, 1.0, 1.0, 1.0, 1.0, 1.0, 1.0, 1.0, 1.0, 1.0, 1.0, 1.0, 1.0, 1.0, 1.0, 1.0, 1.0, 1.0, 1.0, 1.0, 1.0, 0.8, 1.0, 1.0, 1.0, 1.0]): _vg.add([_i], _w, 'REPLACE')
_vg = ob_batyuru.vertex_groups.new(name='ARM')
for _i, _w in zip([4, 15, 16, 23, 35, 49, 59, 64, 65, 68, 69], [0.2, 0.2, 0.2, 0.2, 0.2, 0.2, 0.2, 0.2, 0.2, 1.0, 1.0]): _vg.add([_i], _w, 'REPLACE')
_vg = ob_batyuru.vertex_groups.new(name='HEAD')
for _i, _w in zip([0, 1, 2, 3, 5, 6, 7, 8, 10, 13, 17, 18, 20, 25, 26, 27, 31, 32, 33, 34, 36, 37, 38, 39, 41, 46, 47, 48, 50, 51, 56, 57, 92, 93, 94, 95, 96, 97, 98, 99, 100, 101, 102, 103, 104, 105, 106, 107, 108, 109, 110, 111, 112, 113, 114, 115, 116, 117, 118, 119, 120], [1.0, 0.2, 0.2, 1.0, 1.0, 1.0, 1.0, 1.0, 0.2, 1.0, 1.0, 1.0, 0.2, 1.0, 1.0, 0.2, 1.0, 1.0, 1.0, 1.0, 1.0, 1.0, 1.0, 1.0, 0.2, 1.0, 1.0, 1.0, 1.0, 1.0, 1.0, 0.2, 1.0, 1.0, 1.0, 1.0, 1.0, 1.0, 1.0, 1.0, 1.0, 1.0, 1.0, 1.0, 1.0, 1.0, 1.0, 1.0, 1.0, 1.0, 1.0, 1.0, 1.0, 1.0, 1.0, 1.0, 1.0, 1.0, 1.0, 1.0, 1.0]): _vg.add([_i], _w, 'REPLACE')
_vg = ob_batyuru.vertex_groups.new(name='LEG')
for _i, _w in zip([24, 30, 44, 45, 55, 60, 61, 62, 66, 67, 70, 71], [0.2, 0.2, 0.2, 0.2, 0.2, 0.2, 0.2, 0.2, 0.2, 0.2, 1.0, 1.0]): _vg.add([_i], _w, 'REPLACE')
_vg = ob_batyuru.vertex_groups.new(name='TAIL')
for _i, _w in zip([22, 40, 121], [0.2, 0.2, 0.2]): _vg.add([_i], _w, 'REPLACE')
_m = ob_batyuru.modifiers.new('Armature', 'ARMATURE')
_m.object = ob_batyuru_skeleton
ob_camera.location = (-1.406, -2.433, 0.5873)
ob_camera.rotation_euler = (1.529, 0.0001237, -0.5618)
ob_camera.scale = (1.0, 1.0, 1.0)
ob_camera.lineart.crease_threshold = 0.0

# ---- collection membership
scene.collection.objects.link(ob_sun)
scene.collection.objects.link(ob_batyuru_skeleton)
scene.collection.objects.link(ob_batyuru)
col_don_t_render_me.objects.link(ob_camera)
def _layer_coll(name, lc=None):
    lc = lc or bpy.context.view_layer.layer_collection
    for c in lc.children:
        if c.name == name: return c
        r = _layer_coll(name, c)
        if r: return r
_layer_coll("Don't Render Me").exclude = True

# ---- scene / render settings (as saved in the file)
scene.camera = ob_camera
scene.frame_start = 1; scene.frame_end = 144; scene.frame_set(0)
scene.render.engine = 'BLENDER_EEVEE_NEXT'
scene.render.image_settings.compression = 30
scene.render.resolution_x = 600
scene.render.resolution_y = 600
scene.render.fps = 30
scene.render.filter_size = 0.01
scene.render.film_transparent = True
scene.cycles.samples = 64
scene.cycles.sampling_pattern = 'TABULATED_SOBOL'
scene.cycles.use_adaptive_sampling = False
scene.cycles.use_light_tree = False
scene.cycles.caustics_reflective = False
scene.cycles.caustics_refractive = False
scene.cycles.max_bounces = 1
scene.cycles.diffuse_bounces = 1
scene.cycles.glossy_bounces = 1
scene.cycles.transmission_bounces = 1
scene.cycles.transparent_max_bounces = 1
scene.cycles.filter_width = 0.01
scene.eevee.taa_render_samples = 32
scene.eevee.use_taa_reprojection = False
scene.view_settings.view_transform = 'Standard'
bpy.context.view_layer.update()
